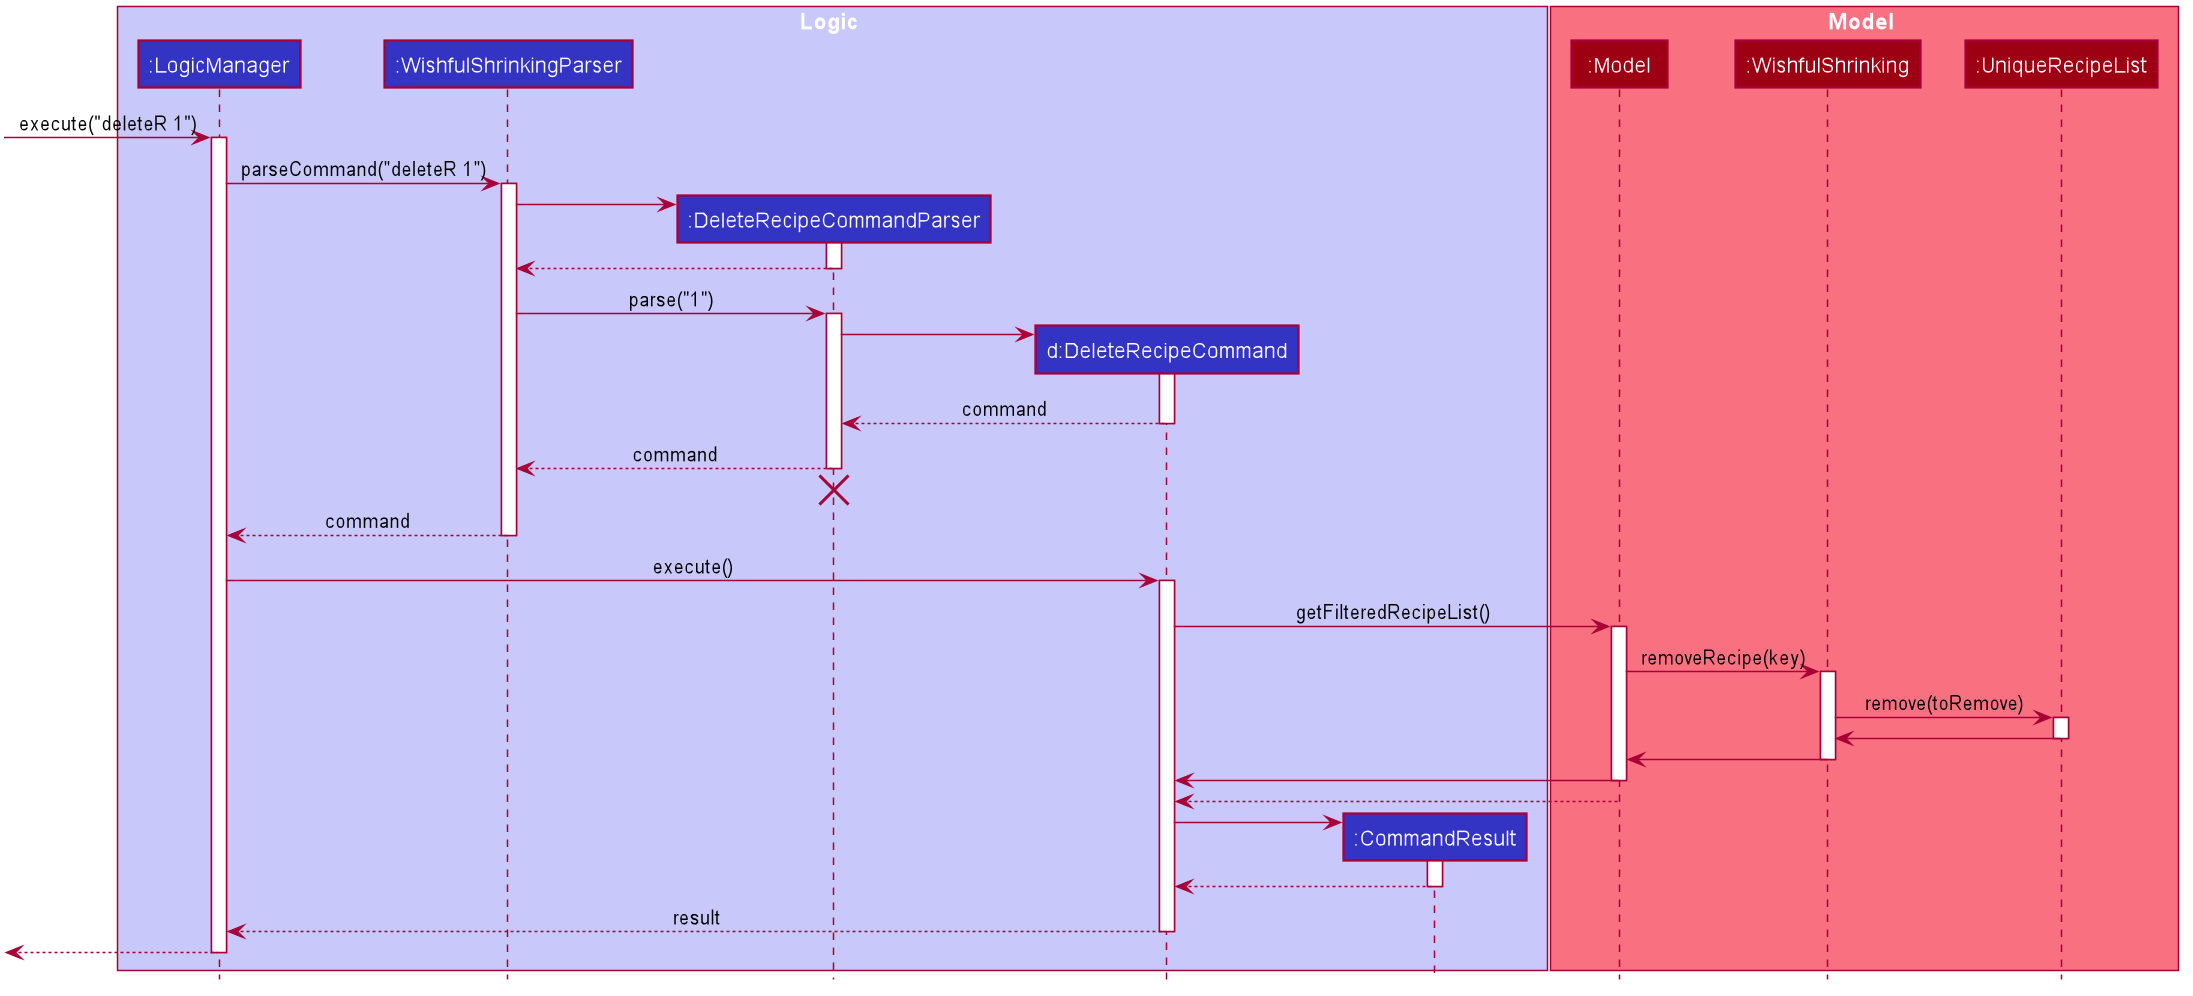

The diagram above was rendered by PlantUML. Its source (embedded in the PNG):
@startuml








skinparam BackgroundColor #FFFFFFF

skinparam Shadowing false

skinparam Class {
    FontColor #FFFFFF
    BorderThickness 1
    BorderColor #FFFFFF
    StereotypeFontColor #FFFFFF
    FontName Arial
}

skinparam Actor {
    BorderColor #000000
    Color #000000
    FontName Arial
}

skinparam Sequence {
    MessageAlign center
    BoxFontSize 15
    BoxPadding 0
    BoxFontColor #FFFFFF
    FontName Arial
}

skinparam Participant {
    FontColor #FFFFFFF
    Padding 20
}

skinparam MinClassWidth 50
skinparam ParticipantPadding 10
skinparam Shadowing false
skinparam DefaultTextAlignment center
skinparam packageStyle Rectangle

hide footbox
hide members
hide circle

box Logic #C8C8FA
participant ":LogicManager" as LogicManager #3333C4
participant ":WishfulShrinkingParser" as WishfulShrinkingParser #3333C4
participant ":DeleteRecipeCommandParser" as DeleteRecipeCommandParser #3333C4
participant "d:DeleteRecipeCommand" as DeleteRecipeCommand #3333C4
participant ":CommandResult" as CommandResult #3333C4
end box

box Model #F97181
participant ":Model" as Model #9D0012
participant ":WishfulShrinking" as WishfulShrinking #9D0012
participant ":UniqueRecipeList" as UniqueRecipeList #9D0012
end box

[-> LogicManager : execute("deleteR 1")
activate LogicManager

LogicManager -> WishfulShrinkingParser : parseCommand("deleteR 1")
activate WishfulShrinkingParser

create DeleteRecipeCommandParser
WishfulShrinkingParser -> DeleteRecipeCommandParser
activate DeleteRecipeCommandParser

DeleteRecipeCommandParser --> WishfulShrinkingParser
deactivate DeleteRecipeCommandParser

WishfulShrinkingParser -> DeleteRecipeCommandParser : parse("1")
activate DeleteRecipeCommandParser

create DeleteRecipeCommand
DeleteRecipeCommandParser -> DeleteRecipeCommand
activate DeleteRecipeCommand

DeleteRecipeCommand --> DeleteRecipeCommandParser : command
deactivate DeleteRecipeCommand

DeleteRecipeCommandParser --> WishfulShrinkingParser : command
deactivate DeleteRecipeCommandParser
DeleteRecipeCommandParser -[hidden]-> WishfulShrinkingParser
destroy DeleteRecipeCommandParser

WishfulShrinkingParser --> LogicManager : command
deactivate WishfulShrinkingParser

LogicManager -> DeleteRecipeCommand : execute()
activate DeleteRecipeCommand

DeleteRecipeCommand -> Model : getFilteredRecipeList()
activate Model

Model -> WishfulShrinking : removeRecipe(key)
activate WishfulShrinking

WishfulShrinking -> UniqueRecipeList : remove(toRemove)
activate UniqueRecipeList

UniqueRecipeList -> WishfulShrinking
deactivate UniqueRecipeList

WishfulShrinking -> Model
deactivate WishfulShrinking

Model -> DeleteRecipeCommand
deactivate Model

Model --> DeleteRecipeCommand
deactivate Model

create CommandResult
DeleteRecipeCommand -> CommandResult
activate CommandResult

CommandResult --> DeleteRecipeCommand
deactivate CommandResult

DeleteRecipeCommand --> LogicManager : result
deactivate DeleteRecipeCommand

[<--LogicManager
deactivate LogicManager
@enduml